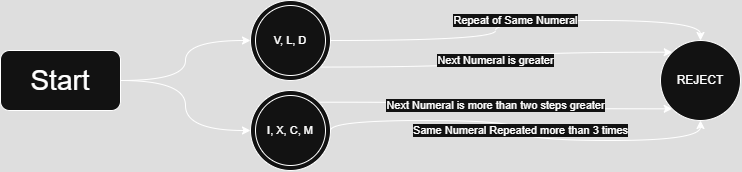

The diagram above was exported from draw.io. Its source (the exported page's mxGraphModel, read from the mxfile embedded in the PNG):
<mxGraphModel dx="912" dy="678" grid="1" gridSize="10" guides="1" tooltips="1" connect="1" arrows="1" fold="1" page="1" pageScale="1" pageWidth="850" pageHeight="1100" math="0" shadow="0">
  <root>
    <mxCell id="0" />
    <mxCell id="1" parent="0" />
    <mxCell id="DYwbqaM6CPuiUBSOWy3D-25" style="edgeStyle=orthogonalEdgeStyle;rounded=0;orthogonalLoop=1;jettySize=auto;html=1;exitX=1;exitY=0.5;exitDx=0;exitDy=0;entryX=0;entryY=0.5;entryDx=0;entryDy=0;curved=1;" edge="1" parent="1" source="DYwbqaM6CPuiUBSOWy3D-8" target="DYwbqaM6CPuiUBSOWy3D-35">
      <mxGeometry relative="1" as="geometry">
        <mxPoint x="240" y="400" as="targetPoint" />
      </mxGeometry>
    </mxCell>
    <mxCell id="DYwbqaM6CPuiUBSOWy3D-26" style="edgeStyle=orthogonalEdgeStyle;rounded=0;orthogonalLoop=1;jettySize=auto;html=1;exitX=1;exitY=0.5;exitDx=0;exitDy=0;entryX=0;entryY=0.5;entryDx=0;entryDy=0;strokeColor=default;curved=1;" edge="1" parent="1" source="DYwbqaM6CPuiUBSOWy3D-8" target="DYwbqaM6CPuiUBSOWy3D-37">
      <mxGeometry relative="1" as="geometry">
        <mxPoint x="240" y="480" as="targetPoint" />
      </mxGeometry>
    </mxCell>
    <mxCell id="DYwbqaM6CPuiUBSOWy3D-8" value="&lt;font style=&quot;font-size: 28px;&quot;&gt;Start&lt;/font&gt;" style="rounded=1;whiteSpace=wrap;html=1;" vertex="1" parent="1">
      <mxGeometry x="20" y="410" width="120" height="60" as="geometry" />
    </mxCell>
    <mxCell id="DYwbqaM6CPuiUBSOWy3D-18" value="REJECT" style="ellipse;whiteSpace=wrap;html=1;aspect=fixed;" vertex="1" parent="1">
      <mxGeometry x="680" y="400" width="80" height="80" as="geometry" />
    </mxCell>
    <mxCell id="DYwbqaM6CPuiUBSOWy3D-27" value="Repeat of Same Numeral" style="edgeStyle=orthogonalEdgeStyle;shape=connector;curved=1;rounded=0;orthogonalLoop=1;jettySize=auto;html=1;exitX=1;exitY=0.5;exitDx=0;exitDy=0;entryX=0.5;entryY=0;entryDx=0;entryDy=0;strokeColor=default;align=center;verticalAlign=middle;fontFamily=Helvetica;fontSize=11;fontColor=default;labelBackgroundColor=default;endArrow=classic;" edge="1" parent="1" source="DYwbqaM6CPuiUBSOWy3D-35" target="DYwbqaM6CPuiUBSOWy3D-18">
      <mxGeometry relative="1" as="geometry">
        <mxPoint x="360" y="400" as="sourcePoint" />
      </mxGeometry>
    </mxCell>
    <mxCell id="DYwbqaM6CPuiUBSOWy3D-30" value="Next Numeral is greater" style="edgeStyle=orthogonalEdgeStyle;shape=connector;curved=1;rounded=0;orthogonalLoop=1;jettySize=auto;html=1;exitX=0.844;exitY=0.832;exitDx=0;exitDy=0;entryX=0;entryY=0;entryDx=0;entryDy=0;strokeColor=default;align=center;verticalAlign=middle;fontFamily=Helvetica;fontSize=11;fontColor=default;labelBackgroundColor=default;endArrow=classic;exitPerimeter=0;" edge="1" parent="1" source="DYwbqaM6CPuiUBSOWy3D-35" target="DYwbqaM6CPuiUBSOWy3D-18">
      <mxGeometry relative="1" as="geometry">
        <mxPoint x="360" y="415" as="sourcePoint" />
      </mxGeometry>
    </mxCell>
    <mxCell id="DYwbqaM6CPuiUBSOWy3D-29" value="Same Numeral Repeated more than 3 times" style="edgeStyle=orthogonalEdgeStyle;shape=connector;curved=1;rounded=0;orthogonalLoop=1;jettySize=auto;html=1;entryX=0.5;entryY=1;entryDx=0;entryDy=0;strokeColor=default;align=center;verticalAlign=middle;fontFamily=Helvetica;fontSize=11;fontColor=default;labelBackgroundColor=default;endArrow=classic;exitX=1;exitY=0.5;exitDx=0;exitDy=0;" edge="1" parent="1" source="DYwbqaM6CPuiUBSOWy3D-37" target="DYwbqaM6CPuiUBSOWy3D-18">
      <mxGeometry relative="1" as="geometry">
        <mxPoint x="360" y="480.0256410256411" as="sourcePoint" />
        <Array as="points">
          <mxPoint x="350" y="480" />
          <mxPoint x="540" y="480" />
          <mxPoint x="540" y="500" />
          <mxPoint x="720" y="500" />
        </Array>
      </mxGeometry>
    </mxCell>
    <mxCell id="DYwbqaM6CPuiUBSOWy3D-31" value="Next Numeral is more than two steps greater" style="edgeStyle=orthogonalEdgeStyle;shape=connector;curved=1;rounded=0;orthogonalLoop=1;jettySize=auto;html=1;exitX=1;exitY=0;exitDx=0;exitDy=0;entryX=0;entryY=1;entryDx=0;entryDy=0;strokeColor=default;align=center;verticalAlign=middle;fontFamily=Helvetica;fontSize=11;fontColor=default;labelBackgroundColor=default;endArrow=classic;" edge="1" parent="1" source="DYwbqaM6CPuiUBSOWy3D-37" target="DYwbqaM6CPuiUBSOWy3D-18">
      <mxGeometry relative="1" as="geometry">
        <mxPoint x="360" y="465" as="sourcePoint" />
      </mxGeometry>
    </mxCell>
    <mxCell id="DYwbqaM6CPuiUBSOWy3D-35" value="" style="ellipse;whiteSpace=wrap;html=1;aspect=fixed;fontFamily=Helvetica;fontSize=11;fontColor=default;labelBackgroundColor=default;" vertex="1" parent="1">
      <mxGeometry x="270" y="360" width="80" height="80" as="geometry" />
    </mxCell>
    <mxCell id="DYwbqaM6CPuiUBSOWy3D-36" value="V, L, D" style="ellipse;whiteSpace=wrap;html=1;aspect=fixed;fontFamily=Helvetica;fontSize=11;fontColor=default;labelBackgroundColor=default;" vertex="1" parent="1">
      <mxGeometry x="275" y="365" width="70" height="70" as="geometry" />
    </mxCell>
    <mxCell id="DYwbqaM6CPuiUBSOWy3D-37" value="" style="ellipse;whiteSpace=wrap;html=1;aspect=fixed;fontFamily=Helvetica;fontSize=11;fontColor=default;labelBackgroundColor=default;" vertex="1" parent="1">
      <mxGeometry x="270" y="450" width="80" height="80" as="geometry" />
    </mxCell>
    <mxCell id="DYwbqaM6CPuiUBSOWy3D-38" value="I, X, C, M" style="ellipse;whiteSpace=wrap;html=1;aspect=fixed;fontFamily=Helvetica;fontSize=11;fontColor=default;labelBackgroundColor=default;" vertex="1" parent="1">
      <mxGeometry x="275" y="455" width="70" height="70" as="geometry" />
    </mxCell>
  </root>
</mxGraphModel>